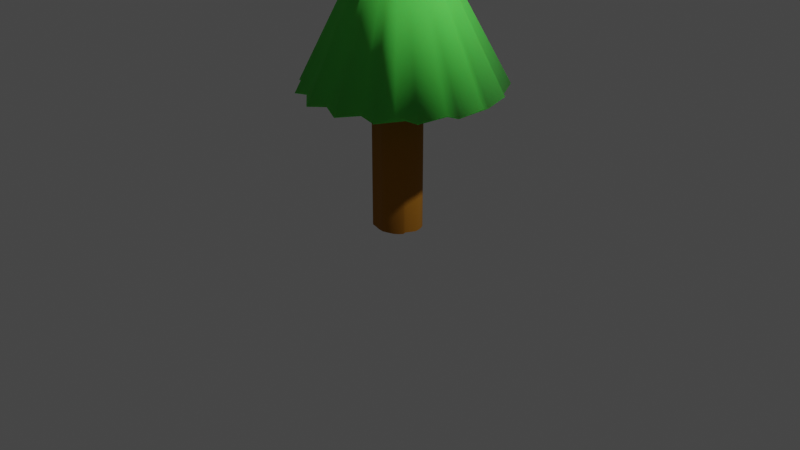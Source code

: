 # Source: pinewood.blend  (saved by Blender 2.93.21; exported with 4.5.12 LTS)
import bpy
from mathutils import Matrix  # noqa: F401  (used for matrix-valued properties, if any)

bpy.ops.wm.read_factory_settings(use_empty=True)
scene = bpy.context.scene
scene.name = 'Scene'

# ---- collections
col_collection = bpy.data.collections.new('Collection'); scene.collection.children.link(col_collection)

# ---- materials (node trees are filled in below, after node groups)
mat_treebase = bpy.data.materials.new('TreeBase')
mat_treebase.use_transparent_shadow = False
mat_leaves = bpy.data.materials.new('Leaves')
mat_leaves.use_transparent_shadow = False

# ---- material node trees
mat_treebase.use_nodes = True; mat_treebase.node_tree.nodes.clear()
_N = mat_treebase.node_tree.nodes; _L = mat_treebase.node_tree.links
n0 = _N.new('ShaderNodeBsdfPrincipled'); n0.name = 'Principled BSDF'; n0.location = (10, 300)
n0.distribution = 'GGX'
n0.subsurface_method = 'BURLEY'
n0.inputs[0].default_value = (0.3626, 0.1456, 0.0, 1.0)
n0.inputs[2].default_value = 0.9298
n0.inputs[3].default_value = 1.45
n0.inputs[27].default_value = (0.0, 0.0, 0.0, 1.0)
n0.inputs[28].default_value = 1.0
n1 = _N.new('ShaderNodeOutputMaterial'); n1.name = 'Material Output'; n1.location = (300, 300)
_L.new(n0.outputs[0], n1.inputs[0])
n1.is_active_output = True
mat_leaves.use_nodes = True; mat_leaves.node_tree.nodes.clear()
_N = mat_leaves.node_tree.nodes; _L = mat_leaves.node_tree.links
n0 = _N.new('ShaderNodeBsdfPrincipled'); n0.name = 'Principled BSDF'; n0.location = (10, 300)
n0.distribution = 'GGX'
n0.subsurface_method = 'BURLEY'
n0.inputs[0].default_value = (0.08396, 0.6751, 0.0681, 1.0)
n0.inputs[2].default_value = 0.8967
n0.inputs[3].default_value = 1.45
n0.inputs[8].default_value = 1.0
n0.inputs[10].default_value = 0.08512
n0.inputs[27].default_value = (0.0, 0.0, 0.0, 1.0)
n0.inputs[28].default_value = 1.0
n1 = _N.new('ShaderNodeOutputMaterial'); n1.name = 'Material Output'; n1.location = (300, 300)
_L.new(n0.outputs[0], n1.inputs[0])
n1.is_active_output = True

# ---- world
world_world = bpy.data.worlds.new('World'); scene.world = world_world
world_world.use_nodes = True; world_world.node_tree.nodes.clear()
_N = world_world.node_tree.nodes; _L = world_world.node_tree.links
n0 = _N.new('ShaderNodeOutputWorld'); n0.name = 'World Output'; n0.location = (300, 300)
n1 = _N.new('ShaderNodeBackground'); n1.name = 'Background'; n1.location = (10, 300)
n1.inputs[0].default_value = (0.05088, 0.05088, 0.05088, 1.0)
_L.new(n1.outputs[0], n0.inputs[0])
n0.is_active_output = True
world_world.color = (0.05088, 0.05088, 0.05088)
world_world.use_sun_shadow = False
world_world.sun_shadow_jitter_overblur = 0.0

# ---- cameras
cam_camera = bpy.data.cameras.new('Camera')
cam_camera.clip_end = 100.0
cam_camera.ortho_scale = 7.314

# ---- lights
light_light = bpy.data.lights.new('Light', 'POINT')
light_light.transmission_factor = 0.0
light_light.energy = 1000.0
light_light.shadow_soft_size = 0.1
light_light.shadow_maximum_resolution = 0.006
light_light.use_absolute_resolution = True

# ---- meshes
me_cylinder = bpy.data.meshes.new('Cylinder')
me_cylinder.from_pydata([(0.0, 1.0, -1.0), (0.0, 1.0, 1.0), (0.1951, 0.9808, -1.0), (0.1951, 0.9808, 1.0), (0.3827, 0.9239, -1.0), (0.3827, 0.9239, 1.0), (0.6008, 0.9353, -1.013), (0.6008, 0.9353, 0.9871), (0.7523, 0.8109, -1.013), (0.7523, 0.8109, 0.9871), (0.8315, 0.5556, -1.0), (0.8315, 0.5556, 1.0), (0.9239, 0.3827, -1.0), (0.9239, 0.3827, 1.0), (1.026, 0.2989, -1.013), (1.026, 0.2989, 0.9871), (1.045, 0.1038, -1.013), (1.045, 0.1038, 0.9871), (1.026, -0.09126, -1.013), (1.026, -0.09126, 0.9871), (0.9691, -0.2789, -1.013), (0.9691, -0.2789, 0.9871), (0.8315, -0.5556, -1.0), (0.8315, -0.5556, 1.0), (0.7071, -0.7071, -1.0), (0.7071, -0.7071, 1.0), (0.6008, -0.7276, -1.013), (0.6008, -0.7276, 0.9871), (0.4279, -0.8201, -1.013), (0.4279, -0.8201, 0.9871), (0.1951, -0.9808, -1.0), (0.1951, -0.9808, 1.0), (-3.258e-07, -1.0, -1.0), (-3.258e-07, -1.0, 1.0), (-0.1499, -0.877, -1.013), (-0.1499, -0.877, 0.9871), (-0.3374, -0.8201, -1.013), (-0.3374, -0.8201, 0.9871), (-0.5103, -0.7276, -1.013), (-0.5103, -0.7276, 0.9871), (-0.6619, -0.6033, -1.013), (-0.6619, -0.6033, 0.9871), (-0.8315, -0.5556, -1.0), (-0.8315, -0.5556, 1.0), (-0.9239, -0.3827, -1.0), (-0.9239, -0.3827, 1.0), (-0.9808, -0.1951, -1.0), (-0.9808, -0.1951, 1.0), (-1.0, 9.656e-07, -1.0), (-1.0, 9.656e-07, 1.0), (-0.9355, 0.2989, -1.013), (-0.9355, 0.2989, 0.9871), (-0.8786, 0.4865, -1.013), (-0.8786, 0.4865, 0.9871), (-0.8315, 0.5556, -1.0), (-0.8315, 0.5556, 1.0), (-0.7071, 0.7071, -1.0), (-0.7071, 0.7071, 1.0), (-0.5556, 0.8315, -1.0), (-0.5556, 0.8315, 1.0), (-0.3374, 1.028, -1.013), (-0.3374, 1.028, 0.9871), (-0.1499, 1.085, -1.013), (-0.1499, 1.085, 0.9871)], [], [(0, 1, 3, 2), (2, 3, 5, 4), (4, 5, 7, 6), (6, 7, 9, 8), (8, 9, 11, 10), (10, 11, 13, 12), (12, 13, 15, 14), (14, 15, 17, 16), (16, 17, 19, 18), (18, 19, 21, 20), (20, 21, 23, 22), (22, 23, 25, 24), (24, 25, 27, 26), (26, 27, 29, 28), (28, 29, 31, 30), (30, 31, 33, 32), (32, 33, 35, 34), (34, 35, 37, 36), (36, 37, 39, 38), (38, 39, 41, 40), (40, 41, 43, 42), (42, 43, 45, 44), (44, 45, 47, 46), (46, 47, 49, 48), (48, 49, 51, 50), (50, 51, 53, 52), (52, 53, 55, 54), (54, 55, 57, 56), (56, 57, 59, 58), (58, 59, 61, 60), (3, 1, 63, 61, 59, 57, 55, 53, 51, 49, 47, 45, 43, 41, 39, 37, 35, 33, 31, 29, 27, 25, 23, 21, 19, 17, 15, 13, 11, 9, 7, 5), (60, 61, 63, 62), (62, 63, 1, 0), (0, 2, 4, 6, 8, 10, 12, 14, 16, 18, 20, 22, 24, 26, 28, 30, 32, 34, 36, 38, 40, 42, 44, 46, 48, 50, 52, 54, 56, 58, 60, 62)])
me_cylinder.polygons.foreach_set('use_smooth', [True] * 34)
_uv = me_cylinder.uv_layers.new(name='UVMap')
_uv.uv.foreach_set('vector', [1.0, 0.5, 1.0, 1.0, 0.9688, 1.0, 0.9688, 0.5, 0.9688, 0.5, 0.9688, 1.0, 0.9375, 1.0, 0.9375, 0.5, 0.9375, 0.5, 0.9375, 1.0, 0.9062, 1.0, 0.9062, 0.5, 0.9062, 0.5, 0.9062, 1.0, 0.875, 1.0, 0.875, 0.5, 0.875, 0.5, 0.875, 1.0, 0.8438, 1.0, 0.8438, 0.5, 0.8438, 0.5, 0.8438, 1.0, 0.8125, 1.0, 0.8125, 0.5, 0.8125, 0.5, 0.8125, 1.0, 0.7812, 1.0, 0.7812, 0.5, 0.7812, 0.5, 0.7812, 1.0, 0.75, 1.0, 0.75, 0.5, 0.75, 0.5, 0.75, 1.0, 0.7188, 1.0, 0.7188, 0.5, 0.7188, 0.5, 0.7188, 1.0, 0.6875, 1.0, 0.6875, 0.5, 0.6875, 0.5, 0.6875, 1.0, 0.6562, 1.0, 0.6562, 0.5, 0.6562, 0.5, 0.6562, 1.0, 0.625, 1.0, 0.625, 0.5, 0.625, 0.5, 0.625, 1.0, 0.5938, 1.0, 0.5938, 0.5, 0.5938, 0.5, 0.5938, 1.0, 0.5625, 1.0, 0.5625, 0.5, 0.5625, 0.5, 0.5625, 1.0, 0.5312, 1.0, 0.5312, 0.5, 0.5312, 0.5, 0.5312, 1.0, 0.5, 1.0, 0.5, 0.5, 0.5, 0.5, 0.5, 1.0, 0.4688, 1.0, 0.4688, 0.5, 0.4688, 0.5, 0.4688, 1.0, 0.4375, 1.0, 0.4375, 0.5, 0.4375, 0.5, 0.4375, 1.0, 0.4062, 1.0, 0.4062, 0.5, 0.4062, 0.5, 0.4062, 1.0, 0.375, 1.0, 0.375, 0.5, 0.375, 0.5, 0.375, 1.0, 0.3438, 1.0, 0.3438, 0.5, 0.3438, 0.5, 0.3438, 1.0, 0.3125, 1.0, 0.3125, 0.5, 0.3125, 0.5, 0.3125, 1.0, 0.2812, 1.0, 0.2812, 0.5, 0.2812, 0.5, 0.2812, 1.0, 0.25, 1.0, 0.25, 0.5, 0.25, 0.5, 0.25, 1.0, 0.2188, 1.0, 0.2188, 0.5, 0.2188, 0.5, 0.2188, 1.0, 0.1875, 1.0, 0.1875, 0.5, 0.1875, 0.5, 0.1875, 1.0, 0.1562, 1.0, 0.1562, 0.5, 0.1562, 0.5, 0.1562, 1.0, 0.125, 1.0, 0.125, 0.5, 0.125, 0.5, 0.125, 1.0, 0.09375, 1.0, 0.09375, 0.5, 0.09375, 0.5, 0.09375, 1.0, 0.0625, 1.0, 0.0625, 0.5, 0.2968, 0.4854, 0.25, 0.49, 0.2032, 0.4854, 0.1582, 0.4717, 0.1167, 0.4496, 0.08029, 0.4197, 0.05045, 0.3833, 0.02827, 0.3418, 0.01461, 0.2968, 0.01, 0.25, 0.01461, 0.2032, 0.02827, 0.1582, 0.05045, 0.1167, 0.08029, 0.08029, 0.1167, 0.05045, 0.1582, 0.02827, 0.2032, 0.01461, 0.25, 0.01, 0.2968, 0.01461, 0.3418, 0.02827, 0.3833, 0.05045, 0.4197, 0.08029, 0.4496, 0.1167, 0.4717, 0.1582, 0.4854, 0.2032, 0.49, 0.25, 0.4854, 0.2968, 0.4717, 0.3418, 0.4496, 0.3833, 0.4197, 0.4197, 0.3833, 0.4496, 0.3418, 0.4717, 0.0625, 0.5, 0.0625, 1.0, 0.03125, 1.0, 0.03125, 0.5, 0.03125, 0.5, 0.03125, 1.0, 0.0, 1.0, 0.0, 0.5, 0.75, 0.49, 0.7968, 0.4854, 0.8418, 0.4717, 0.8833, 0.4496, 0.9197, 0.4197, 0.9496, 0.3833, 0.9717, 0.3418, 0.9854, 0.2968, 0.99, 0.25, 0.9854, 0.2032, 0.9717, 0.1582, 0.9496, 0.1167, 0.9197, 0.08029, 0.8833, 0.05045, 0.8418, 0.02827, 0.7968, 0.01461, 0.75, 0.01, 0.7032, 0.01461, 0.6582, 0.02827, 0.6167, 0.05045, 0.5803, 0.08029, 0.5504, 0.1167, 0.5283, 0.1582, 0.5146, 0.2032, 0.51, 0.25, 0.5146, 0.2968, 0.5283, 0.3418, 0.5504, 0.3833, 0.5803, 0.4197, 0.6167, 0.4496, 0.6582, 0.4717, 0.7032, 0.4854])
me_cylinder.materials.append(mat_treebase)
me_cylinder.use_remesh_fix_poles = True
me_cylinder.use_remesh_preserve_attributes = False
me_cylinder.use_mirror_vertex_groups = False
me_cylinder.update()
me_cone = bpy.data.meshes.new('Cone')
me_cone.from_pydata([(0.001579, 1.097, -0.9709), (0.1951, 0.9808, -1.0), (0.3843, 1.021, -0.9709), (0.5556, 0.8315, -1.0), (0.7087, 0.804, -0.9709), (0.8315, 0.5556, -1.0), (0.9255, 0.4796, -0.9709), (0.9808, 0.1951, -1.0), (1.002, 0.09687, -0.9709), (0.9808, -0.1951, -1.0), (0.9255, -0.2858, -0.9709), (0.8315, -0.5556, -1.0), (0.6631, -0.6758, -0.9522), (0.5556, -0.8315, -1.0), (0.3843, -0.827, -0.9709), (0.1951, -0.9808, -1.0), (0.001579, -0.9031, -0.9709), (-0.1951, -0.9808, -1.0), (-0.3811, -0.827, -0.9709), (-0.5556, -0.8315, -1.0), (-0.7055, -0.6102, -0.9709), (-0.8315, -0.5556, -1.0), (-0.9223, -0.2858, -0.9709), (0.0, 0.0, 1.0), (-0.9808, -0.1951, -1.0), (-0.9984, 0.09687, -0.9709), (-0.9808, 0.1951, -1.0), (-0.9223, 0.4796, -0.9709), (-0.8315, 0.5556, -1.0), (-0.7055, 0.804, -0.9709), (-0.5556, 0.8315, -1.0), (-0.3811, 1.021, -0.9709), (-0.1951, 0.9808, -1.0)], [], [(0, 23, 1), (1, 23, 2), (2, 23, 3), (3, 23, 4), (4, 23, 5), (5, 23, 6), (6, 23, 7), (7, 23, 8), (8, 23, 9), (9, 23, 10), (10, 23, 11), (11, 23, 12), (12, 23, 13), (13, 23, 14), (14, 23, 15), (15, 23, 16), (16, 23, 17), (17, 23, 18), (18, 23, 19), (19, 23, 20), (20, 23, 21), (21, 23, 22), (22, 23, 24), (24, 23, 25), (25, 23, 26), (26, 23, 27), (27, 23, 28), (28, 23, 29), (29, 23, 30), (30, 23, 31), (31, 23, 32), (32, 23, 0), (0, 1, 2, 3, 4, 5, 6, 7, 8, 9, 10, 11, 12, 13, 14, 15, 16, 17, 18, 19, 20, 21, 22, 24, 25, 26, 27, 28, 29, 30, 31, 32)])
me_cone.polygons.foreach_set('use_smooth', [True] * 33)
_uv = me_cone.uv_layers.new(name='UVMap')
_uv.uv.foreach_set('vector', [0.25, 0.49, 0.25, 0.25, 0.2968, 0.4854, 0.2968, 0.4854, 0.25, 0.25, 0.3418, 0.4717, 0.3418, 0.4717, 0.25, 0.25, 0.3833, 0.4496, 0.3833, 0.4496, 0.25, 0.25, 0.4197, 0.4197, 0.4197, 0.4197, 0.25, 0.25, 0.4496, 0.3833, 0.4496, 0.3833, 0.25, 0.25, 0.4717, 0.3418, 0.4717, 0.3418, 0.25, 0.25, 0.4854, 0.2968, 0.4854, 0.2968, 0.25, 0.25, 0.49, 0.25, 0.49, 0.25, 0.25, 0.25, 0.4854, 0.2032, 0.4854, 0.2032, 0.25, 0.25, 0.4717, 0.1582, 0.4717, 0.1582, 0.25, 0.25, 0.4496, 0.1167, 0.4496, 0.1167, 0.25, 0.25, 0.4197, 0.08029, 0.4197, 0.08029, 0.25, 0.25, 0.3833, 0.05045, 0.3833, 0.05045, 0.25, 0.25, 0.3418, 0.02827, 0.3418, 0.02827, 0.25, 0.25, 0.2968, 0.01461, 0.2968, 0.01461, 0.25, 0.25, 0.25, 0.01, 0.25, 0.01, 0.25, 0.25, 0.2032, 0.01461, 0.2032, 0.01461, 0.25, 0.25, 0.1582, 0.02827, 0.1582, 0.02827, 0.25, 0.25, 0.1167, 0.05045, 0.1167, 0.05045, 0.25, 0.25, 0.08029, 0.08029, 0.08029, 0.08029, 0.25, 0.25, 0.05045, 0.1167, 0.05045, 0.1167, 0.25, 0.25, 0.02827, 0.1582, 0.02827, 0.1582, 0.25, 0.25, 0.01461, 0.2032, 0.01461, 0.2032, 0.25, 0.25, 0.01, 0.25, 0.01, 0.25, 0.25, 0.25, 0.01461, 0.2968, 0.01461, 0.2968, 0.25, 0.25, 0.02827, 0.3418, 0.02827, 0.3418, 0.25, 0.25, 0.05045, 0.3833, 0.05045, 0.3833, 0.25, 0.25, 0.08029, 0.4197, 0.08029, 0.4197, 0.25, 0.25, 0.1167, 0.4496, 0.1167, 0.4496, 0.25, 0.25, 0.1582, 0.4717, 0.1582, 0.4717, 0.25, 0.25, 0.2032, 0.4854, 0.2032, 0.4854, 0.25, 0.25, 0.25, 0.49, 0.75, 0.49, 0.7968, 0.4854, 0.8418, 0.4717, 0.8833, 0.4496, 0.9197, 0.4197, 0.9496, 0.3833, 0.9717, 0.3418, 0.9854, 0.2968, 0.99, 0.25, 0.9854, 0.2032, 0.9717, 0.1582, 0.9496, 0.1167, 0.9197, 0.08029, 0.8833, 0.05045, 0.8418, 0.02827, 0.7968, 0.01461, 0.75, 0.01, 0.7032, 0.01461, 0.6582, 0.02827, 0.6167, 0.05045, 0.5803, 0.08029, 0.5504, 0.1167, 0.5283, 0.1582, 0.5146, 0.2032, 0.51, 0.25, 0.5146, 0.2968, 0.5283, 0.3418, 0.5504, 0.3833, 0.5803, 0.4197, 0.6167, 0.4496, 0.6582, 0.4717, 0.7032, 0.4854])
me_cone.materials.append(mat_leaves)
me_cone.use_remesh_fix_poles = True
me_cone.use_remesh_preserve_attributes = False
me_cone.use_mirror_vertex_groups = False
me_cone.update()

# ---- objects
ob_light = bpy.data.objects.new('Light', light_light)
ob_camera = bpy.data.objects.new('Camera', cam_camera)
ob_cylinder = bpy.data.objects.new('Cylinder', me_cylinder)
ob_cone = bpy.data.objects.new('Cone', me_cone)

# ---- transforms, parenting, visibility, modifiers, constraints
ob_light.location = (4.076, 1.005, 5.904)
ob_light.rotation_euler = (0.6503, 0.05522, 1.866)
ob_light.lock_rotations_4d = False
ob_light.empty_display_type = 'ARROWS'
ob_light.color = (0.0, 0.0, 0.0, 0.0)
ob_light.lineart.crease_threshold = 0.0
ob_camera.location = (7.359, -6.926, 4.958)
ob_camera.rotation_euler = (1.109, 0.0, 0.8149)
ob_camera.lock_rotations_4d = False
ob_camera.empty_display_type = 'ARROWS'
ob_camera.color = (0.0, 0.0, 0.0, 0.0)
ob_camera.display_type = 'WIRE'
ob_camera.lineart.crease_threshold = 0.0
ob_cylinder.location = (0.0, 0.0, 1.067)
ob_cylinder.scale = (-0.2407, -0.2407, -1.121)
ob_cylinder.lineart.crease_threshold = 0.0
ob_cone.location = (0.0, 0.0, 2.4)
ob_cone.lineart.crease_threshold = 0.0

# ---- collection membership
col_collection.objects.link(ob_light)
col_collection.objects.link(ob_camera)
col_collection.objects.link(ob_cylinder)
col_collection.objects.link(ob_cone)

# ---- scene / render settings (as saved in the file)
scene.camera = ob_camera
scene.frame_start = 1; scene.frame_end = 250; scene.frame_set(0)
scene.render.engine = 'BLENDER_EEVEE_NEXT'
scene.cycles.use_denoising = False
scene.cycles.samples = 128
scene.cycles.sampling_pattern = 'TABULATED_SOBOL'
scene.cycles.use_adaptive_sampling = False
scene.cycles.use_light_tree = False
scene.view_settings.view_transform = 'Filmic'
bpy.context.view_layer.update()
